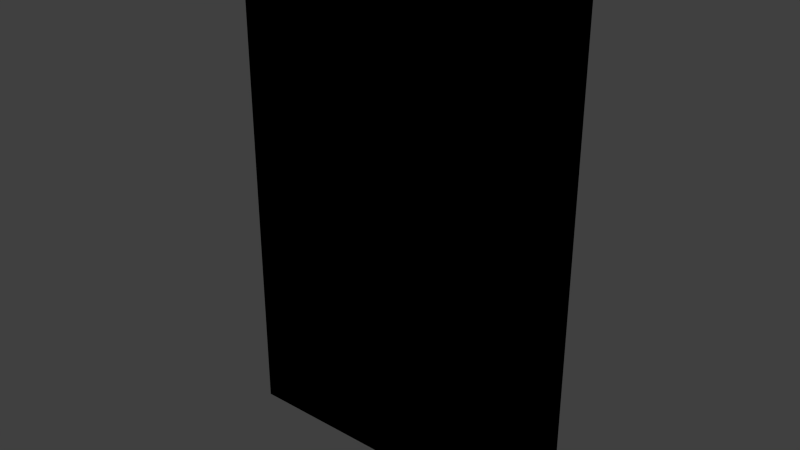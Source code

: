 # Source: ventana1.blend  (saved by Blender 2.92.15; exported with 4.5.12 LTS)
import bpy
from mathutils import Matrix  # noqa: F401  (used for matrix-valued properties, if any)

bpy.ops.wm.read_factory_settings(use_empty=True)
scene = bpy.context.scene
scene.name = 'Scene'

# ---- collections
col_collection_1 = bpy.data.collections.new('Collection 1'); scene.collection.children.link(col_collection_1)

# ---- images (referenced by path relative to the original .blend; pixels are not part of the script)
import os
ASSET_DIR = os.environ.get("B2B_ASSET_DIR", "")  # directory of the original .blend (textures are referenced by path, not embedded)
HERE = os.path.dirname(os.path.abspath(__file__))  # packed textures are extracted next to this script under _unpacked/

def load_image(name, relpath, width, height, colorspace="sRGB"):
    """Load a texture the original file referenced (path relative to the .blend, or extracted next to this script)."""
    p = next((c for c in (os.path.join(HERE, relpath), os.path.join(ASSET_DIR, relpath)) if relpath and os.path.exists(c)), "")
    if p:
        img = bpy.data.images.load(p, check_existing=True)
        img.name = name
    else:  # same state as the original file: an image datablock whose file is absent (Cycles renders it pink)
        img = bpy.data.images.new(name, width, height)
        img.source = "FILE"
        img.filepath = "//" + (relpath or name)
    img.colorspace_settings.name = colorspace
    return img
img_window_boarded_png = load_image('window_boarded.png', 'Materials/window_boarded.png', 1024, 1024, 'sRGB')

# ---- materials (node trees are filled in below, after node groups)
mat_window_boarded = bpy.data.materials.new('Window_Boarded')
mat_window_boarded.alpha_threshold = 0.0
mat_window_boarded.use_transparent_shadow = False
mat_window_boarded.roughness = 0.5
mat_window_boarded.line_color = (0.0, 0.0, 0.0, 1.0)

# ---- material node trees
mat_window_boarded.use_nodes = True; mat_window_boarded.node_tree.nodes.clear()
_N = mat_window_boarded.node_tree.nodes; _L = mat_window_boarded.node_tree.links
n0 = _N.new('ShaderNodeOutputMaterial'); n0.name = 'Material Output'; n0.location = (300, 300)
n1 = _N.new('ShaderNodeTexImage'); n1.name = 'Image Texture'; n1.location = (18, 381)
n1.image = img_window_boarded_png
n1.interpolation = 'Closest'
n0.is_active_output = True

# ---- world
world_world = bpy.data.worlds.new('World'); scene.world = world_world
world_world.color = (0.05088, 0.05088, 0.05088)
world_world.use_sun_shadow = False
world_world.sun_shadow_jitter_overblur = 0.0
world_world.cycles.sampling_method = 'MANUAL'
world_world.cycles.sample_map_resolution = 256

# ---- meshes
me_cube = bpy.data.meshes.new('Cube')
me_cube.from_pydata([(0.381, 0.03742, 0.01159), (0.381, -0.0254, 0.01159), (-0.381, -0.0254, 0.01159), (-0.381, 0.03742, 0.01159), (0.381, 0.03742, 1.155), (0.381, -0.0254, 1.155), (-0.381, -0.0254, 1.155), (-0.381, 0.03742, 1.155), (0.3231, -0.0254, 0.06299), (-0.3231, -0.0254, 0.06299), (0.3231, -0.0254, 1.103), (-0.3231, -0.0254, 1.103), (0.3231, 0.002035, 0.06299), (-0.3231, 0.002035, 0.06299), (0.3231, 0.002035, 1.103), (-0.3231, 0.002035, 1.103), (0.381, 0.03742, 0.5831), (0.381, -0.0254, 0.5831), (-0.381, -0.0254, 0.5831), (-0.381, 0.03742, 0.5831), (0.3231, -0.0254, 0.5831), (-0.3231, -0.0254, 0.5831), (0.3231, 0.002035, 0.5831), (-0.3231, 0.002035, 0.5831), (0.3231, 0.03502, 0.5831), (0.3231, 0.03502, 1.103), (-0.3231, 0.03502, 0.5831), (-0.3231, 0.03502, 1.103)], [], [(0, 1, 2, 3), (4, 7, 6, 5), (16, 4, 5, 17), (5, 6, 11, 10), (18, 6, 7, 19), (16, 0, 3, 19), (10, 11, 15, 14), (18, 2, 9, 21), (17, 5, 10, 20), (2, 1, 8, 9), (22, 14, 25, 24), (20, 10, 14, 22), (21, 9, 13, 23), (9, 8, 12, 13), (11, 21, 23, 15), (8, 20, 22, 12), (12, 22, 23, 13), (1, 17, 20, 8), (6, 18, 21, 11), (4, 16, 19, 7), (2, 18, 19, 3), (0, 16, 17, 1), (24, 25, 27, 26), (15, 23, 26, 27), (23, 22, 24, 26), (14, 15, 27, 25)])
_uv = me_cube.uv_layers.new(name='UVMap')
_uv.uv.foreach_set('vector', [0.9667, 1.049, 0.9667, 1.006, -0.006209, 1.006, -0.006208, 1.049, 0.9667, 1.049, -0.006208, 1.049, -0.006209, 1.006, 0.9667, 1.006, 1.02, 0.5, 1.02, 1.0, 1.09, 1.0, 1.09, 0.5, 1.0, 1.0, 0.0, 1.0, 0.06133, 0.9648, 0.9387, 0.9648, 1.09, 0.5, 1.09, 1.0, 1.02, 1.0, 1.02, 0.5, 1.0, 0.5, 1.0, 0.0, 2.899e-07, 0.0, 2.319e-07, 0.5, 0.8928, 1.006, 0.06769, 1.006, 0.06769, 1.025, 0.8928, 1.025, 0.0, 0.5, 1.392e-07, 0.0, 0.06133, 0.03519, 0.06133, 0.5, 1.0, 0.5, 1.0, 1.0, 0.9387, 0.9648, 0.9387, 0.5, 1.392e-07, 0.0, 1.0, 0.0, 0.9387, 0.03519, 0.06133, 0.03519, -0.04, 0.5, -0.04, 1.0, -0.07675, 1.0, -0.07675, 0.5, -0.009432, 0.5, -0.009432, 1.0, -0.04, 1.0, -0.04, 0.5, -0.009432, 0.5, -0.009432, 0.0, -0.04, 0.0, -0.04, 0.5, 0.06769, 1.006, 0.8928, 1.006, 0.8928, 1.025, 0.06769, 1.025, -0.009432, 1.0, -0.009432, 0.5, -0.04, 0.5, -0.04, 1.0, -0.009432, 0.0, -0.009432, 0.5, -0.04, 0.5, -0.04, 0.0, 0.9387, 0.03519, 0.9387, 0.5, 0.06133, 0.5, 0.06133, 0.03519, 1.0, 0.0, 1.0, 0.5, 0.9387, 0.5, 0.9387, 0.03519, 0.0, 1.0, 0.0, 0.5, 0.06133, 0.5, 0.06133, 0.9648, 1.0, 1.0, 1.0, 0.5, 2.319e-07, 0.5, 1.739e-07, 1.0, 1.09, 0.0, 1.09, 0.5, 1.02, 0.5, 1.02, 0.0, 1.02, 0.0, 1.02, 0.5, 1.09, 0.5, 1.09, 0.0, 0.9387, 0.5, 0.9387, 0.9648, 0.06133, 0.9648, 0.06133, 0.5, -0.04, 1.0, -0.04, 0.5, -0.07675, 0.5, -0.07675, 1.0, 0.06769, 1.025, 0.8928, 1.025, 0.8928, 1.048, 0.06769, 1.048, 0.8928, 1.025, 0.06769, 1.025, 0.06769, 1.048, 0.8928, 1.048])
me_cube.materials.append(mat_window_boarded)
me_cube.use_remesh_preserve_volume = False
me_cube.use_remesh_preserve_attributes = False
me_cube.use_mirror_vertex_groups = False
me_cube.update()

# ---- objects
ob_window_boarded = bpy.data.objects.new('Window_Boarded', me_cube)

# ---- transforms, parenting, visibility, modifiers, constraints
ob_window_boarded.location = (0.0, 0.0, 0.0)
ob_window_boarded.lock_rotations_4d = False
ob_window_boarded.empty_display_type = 'ARROWS'
ob_window_boarded.lineart.crease_threshold = 0.0

# ---- collection membership
col_collection_1.objects.link(ob_window_boarded)

# ---- scene / render settings (as saved in the file)
scene.frame_start = 1; scene.frame_end = 250; scene.frame_set(1)
scene.render.engine = 'BLENDER_EEVEE_NEXT'
scene.render.resolution_percentage = 50
scene.render.dither_intensity = 0.0
scene.cycles.use_denoising = False
scene.cycles.samples = 10
scene.cycles.sampling_pattern = 'TABULATED_SOBOL'
scene.cycles.light_sampling_threshold = 0.0
scene.cycles.use_adaptive_sampling = False
scene.cycles.use_light_tree = False
scene.cycles.blur_glossy = 0.0
scene.cycles.pixel_filter_type = 'GAUSSIAN'
scene.cycles.sample_clamp_indirect = 0.0
scene.view_settings.view_transform = 'Standard'
bpy.context.view_layer.update()

# ---- added for rendering (the .blend has no active camera and no usable light): camera, sun
cam_auto = bpy.data.cameras.new('AutoCamera')
cam_auto.lens = 50.0
cam_auto.sensor_width = 36.0
cam_auto.clip_end = 1000.0
ob_auto_camera = bpy.data.objects.new('AutoCamera', cam_auto)
scene.collection.objects.link(ob_auto_camera)
ob_auto_camera.location = (1.27232, -1.52078, 1.60095)
ob_auto_camera.rotation_euler = (1.09748, -7.21219e-08, 0.694738)
scene.camera = ob_auto_camera
light_auto_sun = bpy.data.lights.new('AutoSun', 'SUN')
light_auto_sun.energy = 3.0
light_auto_sun.angle = 0.0523599
ob_auto_sun = bpy.data.objects.new('AutoSun', light_auto_sun)
scene.collection.objects.link(ob_auto_sun)
ob_auto_sun.rotation_euler = (0.872665, 0.174533, 0.523599)
bpy.context.view_layer.update()
